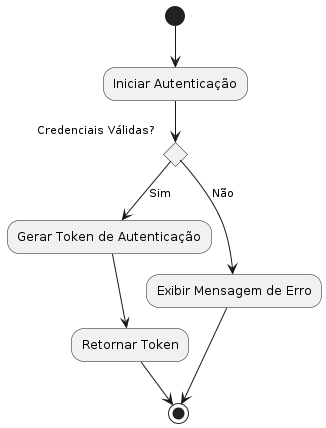

The diagram above was rendered by PlantUML. Its source (embedded in the PNG):
@startuml Autentica
(*) --> "Iniciar Autenticação"
if "Credenciais Válidas?" then
  -->[Sim] "Gerar Token de Autenticação"
  --> "Retornar Token"
  --> (*)
else
  -->[Não] "Exibir Mensagem de Erro"
  --> (*)
endif
@enduml